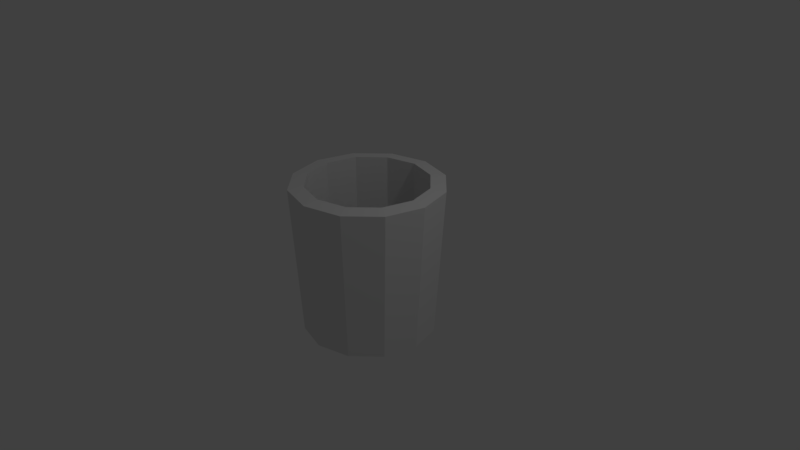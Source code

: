 # Source: bucket.blend  (saved by Blender 2.78.0; exported with 4.5.12 LTS)
import bpy
from mathutils import Matrix  # noqa: F401  (used for matrix-valued properties, if any)

bpy.ops.wm.read_factory_settings(use_empty=True)
scene = bpy.context.scene
scene.name = 'Scene'

# ---- collections
col_collection_1 = bpy.data.collections.new('Collection 1'); scene.collection.children.link(col_collection_1)

# ---- world
world_world = bpy.data.worlds.new('World'); scene.world = world_world
world_world.color = (0.05088, 0.05088, 0.05088)
world_world.use_sun_shadow = False
world_world.sun_shadow_jitter_overblur = 0.0
world_world.cycles.sampling_method = 'MANUAL'

# ---- cameras
cam_camera = bpy.data.cameras.new('Camera')
cam_camera.clip_end = 100.0
cam_camera.lens = 35.0
cam_camera.sensor_width = 32.0
cam_camera.sensor_height = 18.0
cam_camera.ortho_scale = 7.314
cam_camera.dof.focus_distance = 0.0
cam_camera.dof.aperture_fstop = 128.0

# ---- lights
light_lamp = bpy.data.lights.new('Lamp', 'POINT')
light_lamp.transmission_factor = 0.0
light_lamp.cutoff_distance = 30.0
light_lamp.energy = 100.0
light_lamp.shadow_buffer_clip_start = 1.001
light_lamp.shadow_soft_size = 0.1
light_lamp.shadow_maximum_resolution = 0.006
light_lamp.use_absolute_resolution = True

# ---- meshes
me_cylinder = bpy.data.meshes.new('Cylinder')
me_cylinder.from_pydata([(-1.214e-09, 0.8778, -1.0), (0.0, 1.0, 1.0), (0.4389, 0.7602, -1.0), (0.5, 0.866, 1.0), (0.7602, 0.4389, -1.0), (0.866, 0.5, 1.0), (0.8778, -5.537e-08, -1.0), (1.0, -4.371e-08, 1.0), (0.7602, -0.4389, -1.0), (0.866, -0.5, 1.0), (0.4389, -0.7602, -1.0), (0.5, -0.866, 1.0), (1.313e-07, -0.8778, -1.0), (1.51e-07, -1.0, 1.0), (-0.4389, -0.7602, -1.0), (-0.5, -0.866, 1.0), (-0.7602, -0.4389, -1.0), (-0.866, -0.5, 1.0), (-0.8778, -4.251e-07, -1.0), (-1.0, -4.649e-07, 1.0), (-0.7602, 0.4389, -1.0), (-0.866, 0.5, 1.0), (-0.4389, 0.7602, -1.0), (-0.5, 0.866, 1.0), (0.3992, 0.6914, 1.024), (-1.255e-09, 0.7984, 1.024), (0.6914, 0.3992, 1.024), (0.7984, -6.294e-08, 1.024), (0.6914, -0.3992, 1.024), (0.3992, -0.6914, 1.024), (1.193e-07, -0.7984, 1.024), (-0.3992, -0.6914, 1.024), (-0.6914, -0.3992, 1.024), (-0.7984, -3.992e-07, 1.024), (-0.6914, 0.3992, 1.024), (-0.3992, 0.6914, 1.024), (0.3992, 0.6914, -0.6272), (2.447e-08, 0.7984, -0.6272), (0.6914, 0.3992, -0.6272), (0.7984, -6.294e-08, -0.6272), (0.6914, -0.3992, -0.6272), (0.3992, -0.6914, -0.6272), (1.45e-07, -0.7984, -0.6272), (-0.3992, -0.6914, -0.6272), (-0.6914, -0.3992, -0.6272), (-0.7984, -3.992e-07, -0.6272), (-0.6914, 0.3992, -0.6272), (-0.3992, 0.6914, -0.6272)], [], [(0, 1, 3, 2), (2, 3, 5, 4), (4, 5, 7, 6), (6, 7, 9, 8), (8, 9, 11, 10), (10, 11, 13, 12), (12, 13, 15, 14), (14, 15, 17, 16), (16, 17, 19, 18), (18, 19, 21, 20), (19, 17, 32, 33), (20, 21, 23, 22), (22, 23, 1, 0), (0, 2, 4, 6, 8, 10, 12, 14, 16, 18, 20, 22), (32, 31, 43, 44), (17, 15, 31, 32), (15, 13, 30, 31), (13, 11, 29, 30), (11, 9, 28, 29), (9, 7, 27, 28), (1, 23, 35, 25), (3, 1, 25, 24), (7, 5, 26, 27), (23, 21, 34, 35), (5, 3, 24, 26), (21, 19, 33, 34), (36, 37, 47, 46, 45, 44, 43, 42, 41, 40, 39, 38), (29, 28, 40, 41), (25, 35, 47, 37), (26, 24, 36, 38), (33, 32, 44, 45), (30, 29, 41, 42), (27, 26, 38, 39), (34, 33, 45, 46), (31, 30, 42, 43), (28, 27, 39, 40), (35, 34, 46, 47), (24, 25, 37, 36)])
me_cylinder.use_remesh_preserve_volume = False
me_cylinder.use_remesh_preserve_attributes = False
me_cylinder.use_mirror_vertex_groups = False
me_cylinder.update()

# ---- objects
ob_cylinder = bpy.data.objects.new('Cylinder', me_cylinder)
ob_lamp = bpy.data.objects.new('Lamp', light_lamp)
ob_camera = bpy.data.objects.new('Camera', cam_camera)

# ---- transforms, parenting, visibility, modifiers, constraints
ob_cylinder.location = (0.0, 0.0, 0.0)
ob_cylinder.lineart.crease_threshold = 0.0
ob_lamp.location = (4.076, 1.005, 5.904)
ob_lamp.rotation_euler = (0.6503, 0.05522, 1.866)
ob_lamp.lock_rotations_4d = False
ob_lamp.empty_display_type = 'ARROWS'
ob_lamp.color = (0.0, 0.0, 0.0, 0.0)
ob_lamp.lineart.crease_threshold = 0.0
ob_camera.location = (7.481, -6.508, 5.344)
ob_camera.rotation_euler = (1.109, 0.0, 0.8149)
ob_camera.lock_rotations_4d = False
ob_camera.empty_display_type = 'ARROWS'
ob_camera.color = (0.0, 0.0, 0.0, 0.0)
ob_camera.display_type = 'WIRE'
ob_camera.lineart.crease_threshold = 0.0

# ---- collection membership
col_collection_1.objects.link(ob_cylinder)
col_collection_1.objects.link(ob_lamp)
col_collection_1.objects.link(ob_camera)

# ---- scene / render settings (as saved in the file)
scene.camera = ob_camera
scene.frame_start = 1; scene.frame_end = 250; scene.frame_set(1)
scene.render.engine = 'BLENDER_EEVEE_NEXT'
scene.render.resolution_percentage = 50
scene.render.dither_intensity = 0.0
scene.cycles.use_denoising = False
scene.cycles.samples = 128
scene.cycles.sampling_pattern = 'TABULATED_SOBOL'
scene.cycles.light_sampling_threshold = 0.0
scene.cycles.use_adaptive_sampling = False
scene.cycles.use_light_tree = False
scene.cycles.blur_glossy = 0.0
scene.cycles.sample_clamp_indirect = 0.0
scene.view_settings.view_transform = 'Standard'
bpy.context.view_layer.update()
